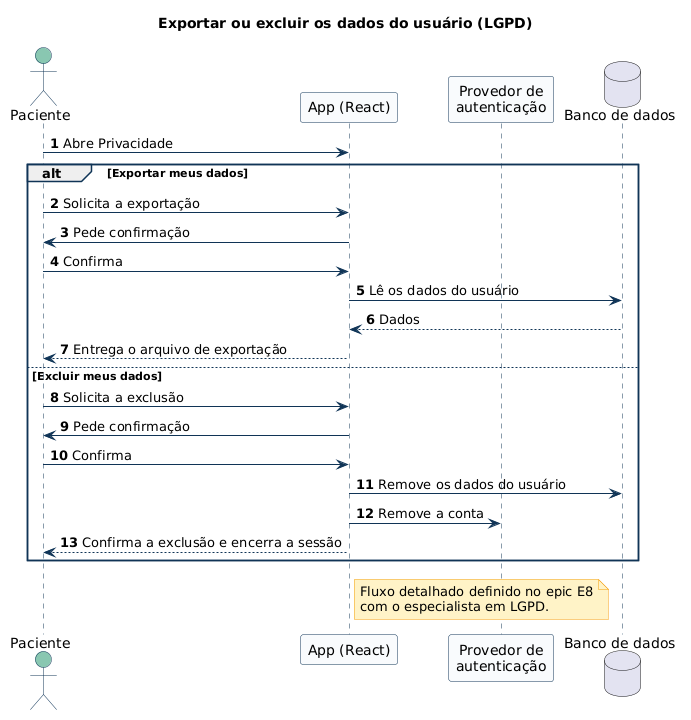

The diagram above was rendered by PlantUML. Its source (embedded in the PNG):
@startuml 07-exportar-excluir-dados
title Exportar ou excluir os dados do usuário (LGPD)
skinparam shadowing false
skinparam defaultFontName Arial
skinparam ArrowColor #103557
skinparam sequence {
  ParticipantBackgroundColor #F8FAFC
  ParticipantBorderColor #103557
  ActorBackgroundColor #88C6B0
  ActorBorderColor #103557
  LifeLineBorderColor #103557
  GroupBorderColor #103557
}
skinparam note {
  BackgroundColor #FEF3C7
  BorderColor #F59E0B
}
autonumber

actor Paciente as U
participant "App (React)" as App
participant "Provedor de\nautenticação" as Auth
database "Banco de dados" as DB

U -> App : Abre Privacidade
alt Exportar meus dados
  U -> App : Solicita a exportação
  App -> U : Pede confirmação
  U -> App : Confirma
  App -> DB : Lê os dados do usuário
  DB --> App : Dados
  App --> U : Entrega o arquivo de exportação
else Excluir meus dados
  U -> App : Solicita a exclusão
  App -> U : Pede confirmação
  U -> App : Confirma
  App -> DB : Remove os dados do usuário
  App -> Auth : Remove a conta
  App --> U : Confirma a exclusão e encerra a sessão
end

note right of App
  Fluxo detalhado definido no epic E8
  com o especialista em LGPD.
end note
@enduml